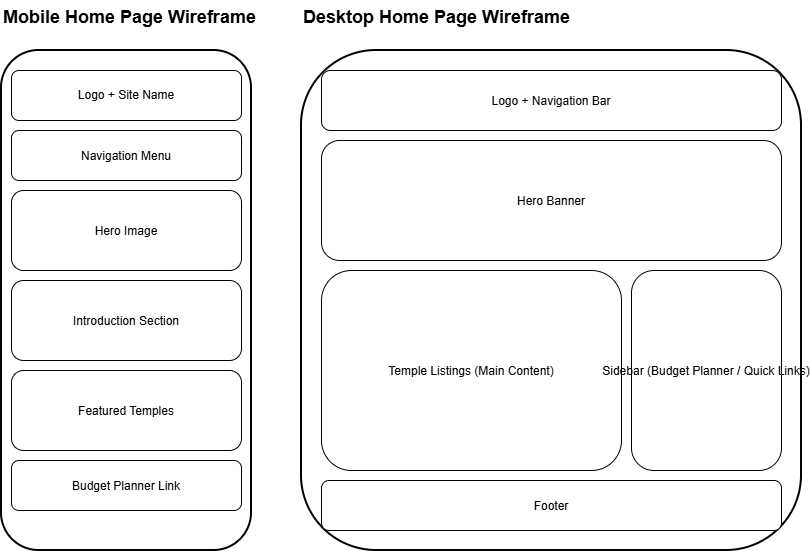

The diagram above was exported from draw.io. Its source (the exported page's mxGraphModel, read from the mxfile embedded in the PNG):
<mxGraphModel dx="778" dy="420" grid="1" gridSize="10" guides="1" tooltips="1" connect="1" arrows="1" fold="1" page="1" pageScale="1" pageWidth="850" pageHeight="1100" math="0" shadow="0">
  <root>
    <mxCell id="0" />
    <mxCell id="1" parent="0" />
    <mxCell id="PpylA7yf--L4hGd090Xr-1" parent="1" style="text;html=1;fontSize=18;fontStyle=1;" value="Mobile Home Page Wireframe" vertex="1">
      <mxGeometry height="40" width="250" x="50" y="20" as="geometry" />
    </mxCell>
    <mxCell id="PpylA7yf--L4hGd090Xr-2" parent="1" style="rounded=1;strokeWidth=2;" value="" vertex="1">
      <mxGeometry height="500" width="250" x="50" y="70" as="geometry" />
    </mxCell>
    <mxCell id="PpylA7yf--L4hGd090Xr-3" parent="1" style="rounded=1;whiteSpace=wrap;" value="Logo + Site Name" vertex="1">
      <mxGeometry height="50" width="230" x="60" y="90" as="geometry" />
    </mxCell>
    <mxCell id="PpylA7yf--L4hGd090Xr-4" parent="1" style="rounded=1;" value="Navigation Menu" vertex="1">
      <mxGeometry height="50" width="230" x="60" y="150" as="geometry" />
    </mxCell>
    <mxCell id="PpylA7yf--L4hGd090Xr-5" parent="1" style="rounded=1;" value="Hero Image" vertex="1">
      <mxGeometry height="80" width="230" x="60" y="210" as="geometry" />
    </mxCell>
    <mxCell id="PpylA7yf--L4hGd090Xr-6" parent="1" style="rounded=1;" value="Introduction Section" vertex="1">
      <mxGeometry height="80" width="230" x="60" y="300" as="geometry" />
    </mxCell>
    <mxCell id="PpylA7yf--L4hGd090Xr-7" parent="1" style="rounded=1;" value="Featured Temples" vertex="1">
      <mxGeometry height="80" width="230" x="60" y="390" as="geometry" />
    </mxCell>
    <mxCell id="PpylA7yf--L4hGd090Xr-8" parent="1" style="rounded=1;" value="Budget Planner Link" vertex="1">
      <mxGeometry height="50" width="230" x="60" y="480" as="geometry" />
    </mxCell>
    <mxCell id="PpylA7yf--L4hGd090Xr-9" parent="1" style="text;html=1;fontSize=18;fontStyle=1;" value="Desktop Home Page Wireframe" vertex="1">
      <mxGeometry height="40" width="300" x="350" y="20" as="geometry" />
    </mxCell>
    <mxCell id="PpylA7yf--L4hGd090Xr-10" parent="1" style="rounded=1;strokeWidth=2;" value="" vertex="1">
      <mxGeometry height="500" width="500" x="350" y="70" as="geometry" />
    </mxCell>
    <mxCell id="PpylA7yf--L4hGd090Xr-11" parent="1" style="rounded=1;" value="Logo + Navigation Bar" vertex="1">
      <mxGeometry height="60" width="460" x="370" y="90" as="geometry" />
    </mxCell>
    <mxCell id="PpylA7yf--L4hGd090Xr-12" parent="1" style="rounded=1;" value="Hero Banner" vertex="1">
      <mxGeometry height="120" width="460" x="370" y="160" as="geometry" />
    </mxCell>
    <mxCell id="PpylA7yf--L4hGd090Xr-13" parent="1" style="rounded=1;" value="Temple Listings (Main Content)" vertex="1">
      <mxGeometry height="200" width="300" x="370" y="290" as="geometry" />
    </mxCell>
    <mxCell id="PpylA7yf--L4hGd090Xr-14" parent="1" style="rounded=1;" value="Sidebar (Budget Planner / Quick Links)" vertex="1">
      <mxGeometry height="200" width="150" x="680" y="290" as="geometry" />
    </mxCell>
    <mxCell id="PpylA7yf--L4hGd090Xr-15" parent="1" style="rounded=1;" value="Footer" vertex="1">
      <mxGeometry height="50" width="460" x="370" y="500" as="geometry" />
    </mxCell>
  </root>
</mxGraphModel>